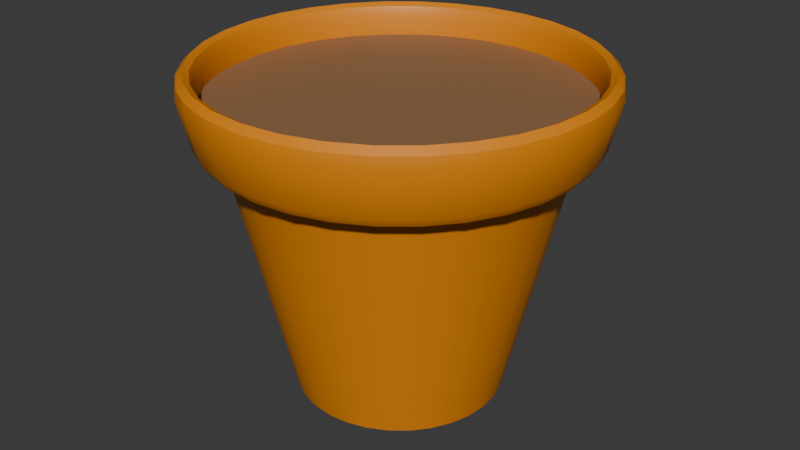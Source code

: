 # Source: PlantPot.blend  (saved by Blender 4.2.66; exported with 4.5.12 LTS)
import bpy
from mathutils import Matrix  # noqa: F401  (used for matrix-valued properties, if any)

bpy.ops.wm.read_factory_settings(use_empty=True)
scene = bpy.context.scene
scene.name = 'Scene'

# ---- collections
col_collection = bpy.data.collections.new('Collection'); scene.collection.children.link(col_collection)

# ---- materials (node trees are filled in below, after node groups)
mat_pot = bpy.data.materials.new('Pot')
mat_soil = bpy.data.materials.new('Soil')

# ---- material node trees
mat_pot.use_nodes = True; mat_pot.node_tree.nodes.clear()
_N = mat_pot.node_tree.nodes; _L = mat_pot.node_tree.links
n0 = _N.new('ShaderNodeBsdfPrincipled'); n0.name = 'Principled BSDF'; n0.location = (10, 300)
n0.inputs[0].default_value = (0.8007, 0.2519, 0.0, 1.0)
n1 = _N.new('ShaderNodeOutputMaterial'); n1.name = 'Material Output'; n1.location = (300, 300)
_L.new(n0.outputs[0], n1.inputs[0])
n1.is_active_output = True
mat_soil.use_nodes = True; mat_soil.node_tree.nodes.clear()
_N = mat_soil.node_tree.nodes; _L = mat_soil.node_tree.links
n0 = _N.new('ShaderNodeBsdfPrincipled'); n0.name = 'Principled BSDF'; n0.location = (10, 300)
n0.inputs[0].default_value = (0.2952, 0.153, 0.07164, 1.0)
n1 = _N.new('ShaderNodeOutputMaterial'); n1.name = 'Material Output'; n1.location = (300, 300)
_L.new(n0.outputs[0], n1.inputs[0])
n1.is_active_output = True

# ---- world
world_world = bpy.data.worlds.new('World'); scene.world = world_world
world_world.use_nodes = True; world_world.node_tree.nodes.clear()
_N = world_world.node_tree.nodes; _L = world_world.node_tree.links
n0 = _N.new('ShaderNodeOutputWorld'); n0.name = 'World Output'; n0.location = (300, 300)
n1 = _N.new('ShaderNodeBackground'); n1.name = 'Background'; n1.location = (10, 300)
n1.inputs[0].default_value = (0.05088, 0.05088, 0.05088, 1.0)
_L.new(n1.outputs[0], n0.inputs[0])
n0.is_active_output = True
world_world.color = (0.05088, 0.05088, 0.05088)
world_world.sun_shadow_jitter_overblur = 0.0

# ---- meshes
me_cylinder = bpy.data.meshes.new('Cylinder')
me_cylinder.from_pydata([(4.43e-09, 0.6341, -1.0), (0.1237, 0.6219, -1.0), (0.2427, 0.5858, -1.0), (0.3523, 0.5272, -1.0), (0.4484, 0.4484, -1.0), (0.5272, 0.3523, -1.0), (0.5858, 0.2427, -1.0), (0.6219, 0.1237, -1.0), (0.6341, 5.452e-09, -1.0), (0.6219, -0.1237, -1.0), (0.5858, -0.2427, -1.0), (0.5272, -0.3523, -1.0), (0.4484, -0.4484, -1.0), (0.3523, -0.5272, -1.0), (0.2427, -0.5858, -1.0), (0.1237, -0.6219, -1.0), (4.43e-09, -0.6341, -1.0), (-0.1237, -0.6219, -1.0), (-0.2427, -0.5858, -1.0), (-0.3523, -0.5272, -1.0), (-0.4484, -0.4484, -1.0), (-0.5272, -0.3523, -1.0), (-0.5858, -0.2427, -1.0), (-0.6219, -0.1237, -1.0), (-0.6341, 5.452e-09, -1.0), (-0.6219, 0.1237, -1.0), (-0.5858, 0.2427, -1.0), (-0.5272, 0.3523, -1.0), (-0.4484, 0.4484, -1.0), (-0.3523, 0.5272, -1.0), (-0.2427, 0.5858, -1.0), (-0.1237, 0.6219, -1.0), (9.548e-12, 0.9992, 0.5514), (0.1949, 0.98, 0.5514), (0.3824, 0.9232, 0.5514), (0.5551, 0.8308, 0.5514), (0.7065, 0.7065, 0.5514), (0.8308, 0.5551, 0.5514), (0.9232, 0.3824, 0.5514), (0.98, 0.1949, 0.5514), (0.9992, 1.175e-11, 0.5514), (0.98, -0.1949, 0.5514), (0.9232, -0.3824, 0.5514), (0.8308, -0.5551, 0.5514), (0.7065, -0.7065, 0.5514), (0.5551, -0.8308, 0.5514), (0.3824, -0.9232, 0.5514), (0.1949, -0.98, 0.5514), (9.548e-12, -0.9992, 0.5514), (-0.1949, -0.98, 0.5514), (-0.3824, -0.9232, 0.5514), (-0.5551, -0.8308, 0.5514), (-0.7065, -0.7065, 0.5514), (-0.8308, -0.5551, 0.5514), (-0.9232, -0.3824, 0.5514), (-0.98, -0.1949, 0.5514), (-0.9992, 1.175e-11, 0.5514), (-0.98, 0.1949, 0.5514), (-0.9232, 0.3824, 0.5514), (-0.8308, 0.5551, 0.5514), (-0.7065, 0.7065, 0.5514), (-0.5551, 0.8308, 0.5514), (-0.3824, 0.9232, 0.5514), (-0.1949, 0.98, 0.5514), (-0.5912, -0.005365, -1.0), (-0.5366, -0.1331, -1.0), (-0.4602, -0.2545, -1.0), (-0.3649, -0.3649, -1.0), (-0.2545, -0.4602, -1.0), (-0.1331, -0.5366, -1.0), (-0.005365, -0.5912, -1.0), (-0.5335, 0.1175, -1.0), (-0.4593, -0.01089, -1.0), (-0.366, -0.1375, -1.0), (-0.2574, -0.2574, -1.0), (-0.1375, -0.366, -1.0), (-0.01089, -0.4593, -1.0), (0.1175, -0.5335, -1.0), (-0.4523, 0.2387, -1.0), (-0.3592, 0.1168, -1.0), (-0.2514, -0.008696, -1.0), (-0.133, -0.133, -1.0), (-0.008696, -0.2514, -1.0), (0.1168, -0.3592, -1.0), (0.2387, -0.4523, -1.0), (-0.3523, 0.3523, -1.0), (-0.2427, 0.2427, -1.0), (-0.1237, 0.1237, -1.0), (-1.49e-08, 1.49e-08, -1.0), (0.1237, -0.1237, -1.0), (0.2427, -0.2427, -1.0), (0.3523, -0.3523, -1.0), (-0.2387, 0.4523, -1.0), (-0.1168, 0.3592, -1.0), (0.008696, 0.2514, -1.0), (0.133, 0.133, -1.0), (0.2514, 0.008696, -1.0), (0.3592, -0.1168, -1.0), (0.4523, -0.2387, -1.0), (-0.1175, 0.5335, -1.0), (0.01089, 0.4593, -1.0), (0.1375, 0.366, -1.0), (0.2574, 0.2574, -1.0), (0.366, 0.1375, -1.0), (0.4593, 0.01089, -1.0), (0.5335, -0.1175, -1.0), (0.005365, 0.5912, -1.0), (0.1331, 0.5366, -1.0), (0.2545, 0.4602, -1.0), (0.3649, 0.3649, -1.0), (0.4602, 0.2545, -1.0), (0.5366, 0.1331, -1.0), (0.5912, 0.005365, -1.0), (0.2155, 1.084, 0.7925), (-2.275e-08, 1.105, 0.7925), (0.4228, 1.021, 0.7925), (0.6138, 0.9186, 0.7925), (0.7812, 0.7812, 0.7925), (0.9186, 0.6138, 0.7925), (1.021, 0.4228, 0.7925), (1.084, 0.2155, 0.7925), (1.105, -1.561e-09, 0.7925), (1.084, -0.2155, 0.7925), (1.021, -0.4228, 0.7925), (0.9186, -0.6138, 0.7925), (0.7812, -0.7812, 0.7925), (0.6138, -0.9186, 0.7925), (0.4228, -1.021, 0.7925), (0.2155, -1.084, 0.7925), (-1.268e-09, -1.105, 0.7925), (-0.2155, -1.084, 0.7925), (-0.4228, -1.021, 0.7925), (-0.6138, -0.9186, 0.7925), (-0.7812, -0.7812, 0.7925), (-0.9186, -0.6138, 0.7925), (-1.021, -0.4228, 0.7925), (-1.084, -0.2155, 0.7925), (-1.105, -1.078e-08, 0.7925), (-1.084, 0.2155, 0.7925), (-1.021, 0.4228, 0.7925), (-0.9186, 0.6138, 0.7925), (-0.7812, 0.7812, 0.7925), (-0.6138, 0.9186, 0.7925), (-0.4228, 1.021, 0.7925), (-0.2155, 1.084, 0.7925), (-1.008, 0.2101, 0.7925), (-0.9515, -0.01938, 0.7925), (-0.8541, -0.2542, 0.7925), (-0.7217, -0.4822, 0.7925), (-0.5616, -0.6918, 0.7925), (-0.382, -0.8717, 0.7925), (-0.1918, -1.012, 0.7925), (-0.8717, 0.4098, 0.7925), (-0.7811, 0.1747, 0.7925), (-0.6535, -0.07754, 0.7925), (-0.4971, -0.3322, 0.7925), (-0.3217, -0.574, 0.7925), (-0.1375, -0.7885, 0.7925), (0.04498, -0.9621, 0.7925), (-0.6999, 0.5912, 0.7925), (-0.5788, 0.3593, 0.7925), (-0.4266, 0.1003, 0.7925), (-0.2534, -0.1693, 0.7925), (-0.07058, -0.4325, 0.7925), (0.1105, -0.6722, 0.7925), (0.2784, -0.8728, 0.7925), (-0.4995, 0.7476, 0.7925), (-0.3523, 0.5273, 0.7925), (-0.1821, 0.2725, 0.7925), (9.122e-09, 1.026e-08, 0.7925), (0.1821, -0.2725, 0.7925), (0.3523, -0.5273, 0.7925), (0.4995, -0.7476, 0.7925), (-0.2784, 0.8728, 0.7925), (-0.1105, 0.6722, 0.7925), (0.07058, 0.4325, 0.7925), (0.2534, 0.1693, 0.7925), (0.4266, -0.1003, 0.7925), (0.5788, -0.3593, 0.7925), (0.6999, -0.5912, 0.7925), (-0.04498, 0.9621, 0.7925), (0.1375, 0.7885, 0.7925), (0.3217, 0.574, 0.7925), (0.4971, 0.3322, 0.7925), (0.6535, 0.07754, 0.7925), (0.7811, -0.1747, 0.7925), (0.8717, -0.4098, 0.7925), (0.1918, 1.012, 0.7925), (0.382, 0.8717, 0.7925), (0.5616, 0.6918, 0.7925), (0.7217, 0.4822, 0.7925), (0.8541, 0.2542, 0.7925), (0.9515, 0.01938, 0.7925), (1.008, -0.2101, 0.7925), (-1.024e-08, 1.105, 0.9133), (-3.958e-09, 1.13, 0.9688), (0.2155, 1.084, 0.9133), (0.2204, 1.108, 0.9688), (0.4228, 1.021, 0.9133), (0.4323, 1.044, 0.9688), (0.6138, 0.9186, 0.9133), (0.6276, 0.9392, 0.9688), (0.7812, 0.7812, 0.9133), (0.7987, 0.7987, 0.9688), (0.9186, 0.6138, 0.9133), (0.9392, 0.6276, 0.9688), (1.021, 0.4228, 0.9133), (1.044, 0.4323, 0.9688), (1.084, 0.2155, 0.9133), (1.108, 0.2204, 0.9688), (1.105, -1.561e-09, 0.9133), (1.13, -1.513e-09, 0.9688), (1.084, -0.2155, 0.9133), (1.108, -0.2204, 0.9688), (1.021, -0.4228, 0.9133), (1.044, -0.4323, 0.9688), (0.9186, -0.6138, 0.9133), (0.9392, -0.6276, 0.9688), (0.7812, -0.7812, 0.9133), (0.7987, -0.7987, 0.9688), (0.6138, -0.9186, 0.9133), (0.6276, -0.9392, 0.9688), (0.4228, -1.021, 0.9133), (0.4323, -1.044, 0.9688), (0.2155, -1.084, 0.9133), (0.2204, -1.108, 0.9688), (-1.268e-09, -1.105, 0.9133), (-1.281e-09, -1.13, 0.9688), (-0.2155, -1.084, 0.9133), (-0.2204, -1.108, 0.9688), (-0.4228, -1.021, 0.9133), (-0.4323, -1.044, 0.9688), (-0.6138, -0.9186, 0.9133), (-0.6276, -0.9392, 0.9688), (-0.7812, -0.7812, 0.9133), (-0.7987, -0.7987, 0.9688), (-0.9186, -0.6138, 0.9133), (-0.9392, -0.6276, 0.9688), (-1.021, -0.4228, 0.9133), (-1.044, -0.4323, 0.9688), (-1.084, -0.2155, 0.9133), (-1.108, -0.2204, 0.9688), (-1.105, -5.411e-09, 0.9133), (-1.13, -2.619e-09, 0.9688), (-1.084, 0.2155, 0.9133), (-1.108, 0.2204, 0.9688), (-1.021, 0.4228, 0.9133), (-1.044, 0.4323, 0.9688), (-0.9186, 0.6138, 0.9133), (-0.9392, 0.6276, 0.9688), (-0.7812, 0.7812, 0.9133), (-0.7987, 0.7987, 0.9688), (-0.6138, 0.9186, 0.9133), (-0.6276, 0.9392, 0.9688), (-0.4228, 1.021, 0.9133), (-0.4323, 1.044, 0.9688), (-0.2155, 1.084, 0.9133), (-0.2204, 1.108, 0.9688), (0.2371, 1.192, 0.8849), (0.235, 1.181, 0.9504), (-1.028e-09, 1.215, 0.8849), (-1.164e-09, 1.205, 0.9504), (-2.309e-10, 1.149, 0.6051), (9.548e-12, 1.045, 0.5407), (-5.821e-11, 1.111, 0.5513), (0.4651, 1.123, 0.8849), (0.461, 1.113, 0.9504), (0.6752, 1.01, 0.8849), (0.6692, 1.002, 0.9504), (0.8594, 0.8594, 0.8849), (0.8517, 0.8517, 0.9504), (1.01, 0.6752, 0.8849), (1.002, 0.6692, 0.9504), (1.123, 0.4651, 0.8849), (1.113, 0.461, 0.9504), (1.192, 0.2371, 0.8849), (1.181, 0.235, 0.9504), (1.215, -1.265e-09, 0.8849), (1.205, -1.397e-09, 0.9504), (1.192, -0.2371, 0.8849), (1.181, -0.235, 0.9504), (1.123, -0.4651, 0.8849), (1.113, -0.461, 0.9504), (1.01, -0.6752, 0.8849), (1.002, -0.6692, 0.9504), (0.8594, -0.8594, 0.8849), (0.8517, -0.8517, 0.9504), (0.6752, -1.01, 0.8849), (0.6692, -1.002, 0.9504), (0.4651, -1.123, 0.8849), (0.461, -1.113, 0.9504), (0.2371, -1.192, 0.8849), (0.235, -1.181, 0.9504), (-1.028e-09, -1.215, 0.8849), (-1.164e-09, -1.205, 0.9504), (-0.2371, -1.192, 0.8849), (-0.235, -1.181, 0.9504), (-0.4651, -1.123, 0.8849), (-0.461, -1.113, 0.9504), (-0.6752, -1.01, 0.8849), (-0.6692, -1.002, 0.9504), (-0.8594, -0.8594, 0.8849), (-0.8517, -0.8517, 0.9504), (-1.01, -0.6752, 0.8849), (-1.002, -0.6692, 0.9504), (-1.123, -0.4651, 0.8849), (-1.113, -0.461, 0.9504), (-1.192, -0.2371, 0.8849), (-1.181, -0.235, 0.9504), (-1.215, -1.265e-09, 0.8849), (-1.205, -1.397e-09, 0.9504), (-1.192, 0.2371, 0.8849), (-1.181, 0.235, 0.9504), (-1.123, 0.4651, 0.8849), (-1.113, 0.461, 0.9504), (-1.01, 0.6752, 0.8849), (-1.002, 0.6692, 0.9504), (-0.8594, 0.8594, 0.8849), (-0.8517, 0.8517, 0.9504), (-0.6752, 1.01, 0.8849), (-0.6692, 1.002, 0.9504), (-0.4651, 1.123, 0.8849), (-0.461, 1.113, 0.9504), (-0.2371, 1.192, 0.8849), (-0.235, 1.181, 0.9504), (0.2038, 1.025, 0.5407), (0.2242, 1.127, 0.6051), (0.2167, 1.089, 0.5513), (0.3999, 0.9653, 0.5407), (0.4399, 1.062, 0.6051), (0.425, 1.026, 0.5513), (0.5805, 0.8688, 0.5407), (0.6386, 0.9557, 0.6051), (0.617, 0.9234, 0.5513), (0.7388, 0.7388, 0.5407), (0.8128, 0.8128, 0.6051), (0.7853, 0.7853, 0.5513), (0.8688, 0.5805, 0.5407), (0.9557, 0.6386, 0.6051), (0.9234, 0.617, 0.5513), (0.9653, 0.3999, 0.5407), (1.062, 0.4399, 0.6051), (1.026, 0.425, 0.5513), (1.025, 0.2038, 0.5407), (1.127, 0.2242, 0.6051), (1.089, 0.2167, 0.5513), (1.045, 1.175e-11, 0.5407), (1.149, -2.842e-10, 0.6051), (1.111, 0.0, 0.5513), (1.025, -0.2038, 0.5407), (1.127, -0.2242, 0.6051), (1.089, -0.2167, 0.5513), (0.9653, -0.3999, 0.5407), (1.062, -0.4399, 0.6051), (1.026, -0.425, 0.5513), (0.8688, -0.5805, 0.5407), (0.9557, -0.6386, 0.6051), (0.9234, -0.617, 0.5513), (0.7388, -0.7388, 0.5407), (0.8128, -0.8128, 0.6051), (0.7853, -0.7853, 0.5513), (0.5805, -0.8688, 0.5407), (0.6386, -0.9557, 0.6051), (0.617, -0.9234, 0.5513), (0.3999, -0.9653, 0.5407), (0.4399, -1.062, 0.6051), (0.425, -1.026, 0.5513), (0.2038, -1.025, 0.5407), (0.2242, -1.127, 0.6051), (0.2167, -1.089, 0.5513), (9.548e-12, -1.045, 0.5407), (-2.309e-10, -1.149, 0.6051), (-5.821e-11, -1.111, 0.5513), (-0.2038, -1.025, 0.5407), (-0.2242, -1.127, 0.6051), (-0.2167, -1.089, 0.5513), (-0.3999, -0.9653, 0.5407), (-0.4399, -1.062, 0.6051), (-0.425, -1.026, 0.5513), (-0.5805, -0.8688, 0.5407), (-0.6386, -0.9557, 0.6051), (-0.617, -0.9234, 0.5513), (-0.7388, -0.7388, 0.5407), (-0.8128, -0.8128, 0.6051), (-0.7853, -0.7853, 0.5513), (-0.8688, -0.5805, 0.5407), (-0.9557, -0.6386, 0.6051), (-0.9234, -0.617, 0.5513), (-0.9653, -0.3999, 0.5407), (-1.062, -0.4399, 0.6051), (-1.026, -0.425, 0.5513), (-1.025, -0.2038, 0.5407), (-1.127, -0.2242, 0.6051), (-1.089, -0.2167, 0.5513), (-1.045, 1.175e-11, 0.5407), (-1.149, -2.842e-10, 0.6051), (-1.111, 0.0, 0.5513), (-1.025, 0.2038, 0.5407), (-1.127, 0.2242, 0.6051), (-1.089, 0.2167, 0.5513), (-0.9653, 0.3999, 0.5407), (-1.062, 0.4399, 0.6051), (-1.026, 0.425, 0.5513), (-0.8688, 0.5805, 0.5407), (-0.9557, 0.6386, 0.6051), (-0.9234, 0.617, 0.5513), (-0.7388, 0.7388, 0.5407), (-0.8128, 0.8128, 0.6051), (-0.7853, 0.7853, 0.5513), (-0.5805, 0.8688, 0.5407), (-0.6386, 0.9557, 0.6051), (-0.617, 0.9234, 0.5513), (-0.3999, 0.9653, 0.5407), (-0.4399, 1.062, 0.6051), (-0.425, 1.026, 0.5513), (-0.2038, 1.025, 0.5407), (-0.2242, 1.127, 0.6051), (-0.2167, 1.089, 0.5513), (0.2277, 1.145, 0.9887), (0.4466, 1.078, 0.9887), (0.6484, 0.9704, 0.9887), (0.8252, 0.8252, 0.9887), (0.9704, 0.6484, 0.9887), (1.078, 0.4466, 0.9887), (1.145, 0.2277, 0.9887), (1.167, -1.455e-09, 0.9887), (1.145, -0.2277, 0.9887), (1.078, -0.4466, 0.9887), (0.9704, -0.6484, 0.9887), (0.8252, -0.8252, 0.9887), (0.6484, -0.9704, 0.9887), (0.4466, -1.078, 0.9887), (0.2277, -1.145, 0.9887), (-1.222e-09, -1.167, 0.9887), (-0.2277, -1.145, 0.9887), (-0.4466, -1.078, 0.9887), (-0.6484, -0.9704, 0.9887), (-0.8252, -0.8252, 0.9887), (-0.9704, -0.6484, 0.9887), (-1.078, -0.4466, 0.9887), (-1.145, -0.2277, 0.9887), (-1.167, -2.008e-09, 0.9887), (-1.145, 0.2277, 0.9887), (-1.078, 0.4466, 0.9887), (-0.9704, 0.6484, 0.9887), (-0.8252, 0.8252, 0.9887), (-0.6484, 0.9704, 0.9887), (-0.4466, 1.078, 0.9887), (-0.2277, 1.145, 0.9887), (-2.561e-09, 1.167, 0.9887)], [], [(9, 10, 105, 112), (38, 37, 337, 340), (230, 228, 130, 131), (33, 32, 263, 325), (212, 210, 121, 122), (39, 38, 340, 343), (40, 39, 343, 346), (246, 244, 138, 139), (41, 40, 346, 349), (228, 226, 129, 130), (210, 208, 120, 121), (42, 41, 349, 352), (43, 42, 352, 355), (244, 242, 137, 138), (44, 43, 355, 358), (226, 224, 128, 129), (208, 206, 119, 120), (45, 44, 358, 361), (198, 196, 113, 115), (46, 45, 361, 364), (242, 240, 136, 137), (47, 46, 364, 367), (224, 222, 127, 128), (48, 47, 367, 370), (206, 204, 118, 119), (262, 260, 258, 326), (49, 48, 370, 373), (240, 238, 135, 136), (50, 49, 373, 376), (222, 220, 126, 127), (51, 50, 376, 379), (204, 202, 117, 118), (8, 9, 112, 7), (31, 63, 32, 0), (30, 62, 63, 31), (29, 61, 62, 30), (28, 60, 61, 29), (27, 59, 60, 28), (26, 58, 59, 27), (25, 57, 58, 26), (24, 56, 57, 25), (23, 55, 56, 24), (22, 54, 55, 23), (21, 53, 54, 22), (20, 52, 53, 21), (19, 51, 52, 20), (18, 50, 51, 19), (17, 49, 50, 18), (16, 48, 49, 17), (15, 47, 48, 16), (14, 46, 47, 15), (13, 45, 46, 14), (12, 44, 45, 13), (11, 43, 44, 12), (10, 42, 43, 11), (9, 41, 42, 10), (8, 40, 41, 9), (7, 39, 40, 8), (6, 38, 39, 7), (5, 37, 38, 6), (4, 36, 37, 5), (3, 35, 36, 4), (2, 34, 35, 3), (1, 33, 34, 2), (0, 32, 33, 1), (326, 258, 265, 329), (416, 323, 260, 262), (332, 267, 269, 335), (335, 269, 271, 338), (338, 271, 273, 341), (341, 273, 275, 344), (344, 275, 277, 347), (347, 277, 279, 350), (350, 279, 281, 353), (353, 281, 283, 356), (356, 283, 285, 359), (359, 285, 287, 362), (362, 287, 289, 365), (365, 289, 291, 368), (368, 291, 293, 371), (371, 293, 295, 374), (374, 295, 297, 377), (377, 297, 299, 380), (380, 299, 301, 383), (383, 301, 303, 386), (386, 303, 305, 389), (389, 305, 307, 392), (392, 307, 309, 395), (395, 309, 311, 398), (398, 311, 313, 401), (401, 313, 315, 404), (404, 315, 317, 407), (407, 317, 319, 410), (410, 319, 321, 413), (413, 321, 323, 416), (34, 33, 325, 328), (32, 63, 415, 263), (248, 246, 139, 140), (37, 36, 334, 337), (63, 62, 412, 415), (36, 35, 331, 334), (214, 212, 122, 123), (62, 61, 409, 412), (232, 230, 131, 132), (35, 34, 328, 331), (194, 256, 144, 114), (61, 60, 406, 409), (250, 248, 140, 141), (329, 265, 267, 332), (60, 59, 403, 406), (216, 214, 123, 124), (59, 58, 400, 403), (234, 232, 132, 133), (58, 57, 397, 400), (252, 250, 141, 142), (200, 198, 115, 116), (57, 56, 394, 397), (218, 216, 124, 125), (56, 55, 391, 394), (236, 234, 133, 134), (55, 54, 388, 391), (254, 252, 142, 143), (54, 53, 385, 388), (202, 200, 116, 117), (220, 218, 125, 126), (53, 52, 382, 385), (238, 236, 134, 135), (52, 51, 379, 382), (256, 254, 143, 144), (138, 137, 145, 139), (137, 136, 146, 145), (136, 135, 147, 146), (135, 134, 148, 147), (134, 133, 149, 148), (133, 132, 150, 149), (132, 131, 151, 150), (131, 130, 129, 151), (139, 145, 152, 140), (145, 146, 153, 152), (146, 147, 154, 153), (147, 148, 155, 154), (148, 149, 156, 155), (149, 150, 157, 156), (150, 151, 158, 157), (151, 129, 128, 158), (140, 152, 159, 141), (152, 153, 160, 159), (153, 154, 161, 160), (154, 155, 162, 161), (155, 156, 163, 162), (156, 157, 164, 163), (157, 158, 165, 164), (158, 128, 127, 165), (141, 159, 166, 142), (159, 160, 167, 166), (160, 161, 168, 167), (161, 162, 169, 168), (162, 163, 170, 169), (163, 164, 171, 170), (164, 165, 172, 171), (165, 127, 126, 172), (142, 166, 173, 143), (166, 167, 174, 173), (167, 168, 175, 174), (168, 169, 176, 175), (169, 170, 177, 176), (170, 171, 178, 177), (171, 172, 179, 178), (172, 126, 125, 179), (143, 173, 180, 144), (173, 174, 181, 180), (174, 175, 182, 181), (175, 176, 183, 182), (176, 177, 184, 183), (177, 178, 185, 184), (178, 179, 186, 185), (179, 125, 124, 186), (144, 180, 187, 114), (180, 181, 188, 187), (181, 182, 189, 188), (182, 183, 190, 189), (183, 184, 191, 190), (184, 185, 192, 191), (185, 186, 193, 192), (186, 124, 123, 193), (114, 187, 115, 113), (187, 188, 116, 115), (188, 189, 117, 116), (189, 190, 118, 117), (190, 191, 119, 118), (191, 192, 120, 119), (192, 193, 121, 120), (193, 123, 122, 121), (197, 195, 194, 196), (199, 197, 196, 198), (201, 199, 198, 200), (203, 201, 200, 202), (205, 203, 202, 204), (207, 205, 204, 206), (209, 207, 206, 208), (211, 209, 208, 210), (213, 211, 210, 212), (215, 213, 212, 214), (217, 215, 214, 216), (219, 217, 216, 218), (221, 219, 218, 220), (223, 221, 220, 222), (225, 223, 222, 224), (227, 225, 224, 226), (229, 227, 226, 228), (231, 229, 228, 230), (233, 231, 230, 232), (235, 233, 232, 234), (237, 235, 234, 236), (239, 237, 236, 238), (241, 239, 238, 240), (243, 241, 240, 242), (245, 243, 242, 244), (247, 245, 244, 246), (249, 247, 246, 248), (251, 249, 248, 250), (253, 251, 250, 252), (255, 253, 252, 254), (257, 255, 254, 256), (195, 257, 256, 194), (258, 260, 261, 259), (418, 449, 195, 197), (265, 258, 259, 266), (419, 418, 197, 199), (267, 265, 266, 268), (420, 419, 199, 201), (269, 267, 268, 270), (421, 420, 201, 203), (271, 269, 270, 272), (422, 421, 203, 205), (273, 271, 272, 274), (423, 422, 205, 207), (275, 273, 274, 276), (424, 423, 207, 209), (277, 275, 276, 278), (425, 424, 209, 211), (279, 277, 278, 280), (426, 425, 211, 213), (281, 279, 280, 282), (427, 426, 213, 215), (283, 281, 282, 284), (428, 427, 215, 217), (285, 283, 284, 286), (429, 428, 217, 219), (287, 285, 286, 288), (430, 429, 219, 221), (289, 287, 288, 290), (431, 430, 221, 223), (291, 289, 290, 292), (432, 431, 223, 225), (293, 291, 292, 294), (433, 432, 225, 227), (295, 293, 294, 296), (434, 433, 227, 229), (297, 295, 296, 298), (435, 434, 229, 231), (299, 297, 298, 300), (436, 435, 231, 233), (301, 299, 300, 302), (437, 436, 233, 235), (303, 301, 302, 304), (438, 437, 235, 237), (305, 303, 304, 306), (439, 438, 237, 239), (307, 305, 306, 308), (440, 439, 239, 241), (309, 307, 308, 310), (441, 440, 241, 243), (311, 309, 310, 312), (442, 441, 243, 245), (313, 311, 312, 314), (443, 442, 245, 247), (315, 313, 314, 316), (444, 443, 247, 249), (317, 315, 316, 318), (445, 444, 249, 251), (319, 317, 318, 320), (446, 445, 251, 253), (321, 319, 320, 322), (447, 446, 253, 255), (323, 321, 322, 324), (448, 447, 255, 257), (260, 323, 324, 261), (449, 448, 257, 195), (416, 262, 264, 417), (417, 264, 263, 415), (413, 416, 417, 414), (414, 417, 415, 412), (410, 413, 414, 411), (411, 414, 412, 409), (407, 410, 411, 408), (408, 411, 409, 406), (404, 407, 408, 405), (405, 408, 406, 403), (401, 404, 405, 402), (402, 405, 403, 400), (398, 401, 402, 399), (399, 402, 400, 397), (395, 398, 399, 396), (396, 399, 397, 394), (392, 395, 396, 393), (393, 396, 394, 391), (389, 392, 393, 390), (390, 393, 391, 388), (386, 389, 390, 387), (387, 390, 388, 385), (383, 386, 387, 384), (384, 387, 385, 382), (380, 383, 384, 381), (381, 384, 382, 379), (377, 380, 381, 378), (378, 381, 379, 376), (374, 377, 378, 375), (375, 378, 376, 373), (371, 374, 375, 372), (372, 375, 373, 370), (368, 371, 372, 369), (369, 372, 370, 367), (365, 368, 369, 366), (366, 369, 367, 364), (362, 365, 366, 363), (363, 366, 364, 361), (359, 362, 363, 360), (360, 363, 361, 358), (356, 359, 360, 357), (357, 360, 358, 355), (353, 356, 357, 354), (354, 357, 355, 352), (350, 353, 354, 351), (351, 354, 352, 349), (347, 350, 351, 348), (348, 351, 349, 346), (344, 347, 348, 345), (345, 348, 346, 343), (341, 344, 345, 342), (342, 345, 343, 340), (338, 341, 342, 339), (339, 342, 340, 337), (335, 338, 339, 336), (336, 339, 337, 334), (332, 335, 336, 333), (333, 336, 334, 331), (329, 332, 333, 330), (330, 333, 331, 328), (326, 329, 330, 327), (327, 330, 328, 325), (262, 326, 327, 264), (264, 327, 325, 263), (196, 194, 114, 113), (10, 11, 98, 105), (11, 12, 91, 98), (12, 13, 84, 91), (13, 14, 77, 84), (14, 15, 70, 77), (15, 16, 17, 70), (7, 112, 111, 6), (112, 105, 104, 111), (105, 98, 97, 104), (98, 91, 90, 97), (91, 84, 83, 90), (84, 77, 76, 83), (77, 70, 69, 76), (70, 17, 18, 69), (6, 111, 110, 5), (111, 104, 103, 110), (104, 97, 96, 103), (97, 90, 89, 96), (90, 83, 82, 89), (83, 76, 75, 82), (76, 69, 68, 75), (69, 18, 19, 68), (5, 110, 109, 4), (110, 103, 102, 109), (103, 96, 95, 102), (96, 89, 88, 95), (89, 82, 81, 88), (82, 75, 74, 81), (75, 68, 67, 74), (68, 19, 20, 67), (4, 109, 108, 3), (109, 102, 101, 108), (102, 95, 94, 101), (95, 88, 87, 94), (88, 81, 80, 87), (81, 74, 73, 80), (74, 67, 66, 73), (67, 20, 21, 66), (3, 108, 107, 2), (108, 101, 100, 107), (101, 94, 93, 100), (94, 87, 86, 93), (87, 80, 79, 86), (80, 73, 72, 79), (73, 66, 65, 72), (66, 21, 22, 65), (2, 107, 106, 1), (107, 100, 99, 106), (100, 93, 92, 99), (93, 86, 85, 92), (86, 79, 78, 85), (79, 72, 71, 78), (72, 65, 64, 71), (65, 22, 23, 64), (1, 106, 31, 0), (106, 99, 30, 31), (99, 92, 29, 30), (92, 85, 28, 29), (85, 78, 27, 28), (78, 71, 26, 27), (71, 64, 25, 26), (64, 23, 24, 25), (261, 324, 448, 449), (324, 322, 447, 448), (322, 320, 446, 447), (320, 318, 445, 446), (318, 316, 444, 445), (316, 314, 443, 444), (314, 312, 442, 443), (312, 310, 441, 442), (310, 308, 440, 441), (308, 306, 439, 440), (306, 304, 438, 439), (304, 302, 437, 438), (302, 300, 436, 437), (300, 298, 435, 436), (298, 296, 434, 435), (296, 294, 433, 434), (294, 292, 432, 433), (292, 290, 431, 432), (290, 288, 430, 431), (288, 286, 429, 430), (286, 284, 428, 429), (284, 282, 427, 428), (282, 280, 426, 427), (280, 278, 425, 426), (278, 276, 424, 425), (276, 274, 423, 424), (274, 272, 422, 423), (272, 270, 421, 422), (270, 268, 420, 421), (268, 266, 419, 420), (266, 259, 418, 419), (259, 261, 449, 418)])
me_cylinder.polygons.foreach_set('use_smooth', [True] * 448)
me_cylinder.polygons.foreach_set('material_index', [0, 0, 0, 0, 0, 0, 0, 0, 0, 0, 0, 0, 0, 0, 0, 0, 0, 0, 0, 0, 0, 0, 0, 0, 0, 0, 0, 0, 0, 0, 0, 0, 0, 0, 0, 0, 0, 0, 0, 0, 0, 0, 0, 0, 0, 0, 0, 0, 0, 0, 0, 0, 0, 0, 0, 0, 0, 0, 0, 0, 0, 0, 0, 0, 0, 0, 0, 0, 0, 0, 0, 0, 0, 0, 0, 0, 0, 0, 0, 0, 0, 0, 0, 0, 0, 0, 0, 0, 0, 0, 0, 0, 0, 0, 0, 0, 0, 0, 0, 0, 0, 0, 0, 0, 0, 0, 0, 0, 0, 0, 0, 0, 0, 0, 0, 0, 0, 0, 0, 0, 0, 0, 0, 0, 0, 0, 0, 0, 0, 1, 1, 1, 1, 1, 1, 1, 1, 1, 1, 1, 1, 1, 1, 1, 1, 1, 1, 1, 1, 1, 1, 1, 1, 1, 1, 1, 1, 1, 1, 1, 1, 1, 1, 1, 1, 1, 1, 1, 1, 1, 1, 1, 1, 1, 1, 1, 1, 1, 1, 1, 1, 1, 1, 1, 1, 1, 1, 1, 1, 1, 1, 1, 1, 0, 0, 0, 0, 0, 0, 0, 0, 0, 0, 0, 0, 0, 0, 0, 0, 0, 0, 0, 0, 0, 0, 0, 0, 0, 0, 0, 0, 0, 0, 0, 0, 0, 0, 0, 0, 0, 0, 0, 0, 0, 0, 0, 0, 0, 0, 0, 0, 0, 0, 0, 0, 0, 0, 0, 0, 0, 0, 0, 0, 0, 0, 0, 0, 0, 0, 0, 0, 0, 0, 0, 0, 0, 0, 0, 0, 0, 0, 0, 0, 0, 0, 0, 0, 0, 0, 0, 0, 0, 0, 0, 0, 0, 0, 0, 0, 0, 0, 0, 0, 0, 0, 0, 0, 0, 0, 0, 0, 0, 0, 0, 0, 0, 0, 0, 0, 0, 0, 0, 0, 0, 0, 0, 0, 0, 0, 0, 0, 0, 0, 0, 0, 0, 0, 0, 0, 0, 0, 0, 0, 0, 0, 0, 0, 0, 0, 0, 0, 0, 0, 0, 0, 0, 0, 0, 0, 0, 0, 0, 0, 0, 0, 0, 0, 0, 0, 0, 0, 0, 0, 0, 0, 0, 0, 0, 0, 0, 0, 0, 0, 0, 0, 0, 0, 0, 0, 0, 0, 0, 0, 0, 0, 0, 0, 0, 0, 0, 0, 0, 0, 0, 0, 0, 0, 0, 0, 0, 0, 0, 0, 0, 0, 0, 0, 0, 0, 0, 0, 0, 0, 0, 0, 0, 0, 0, 0, 0, 0, 0, 0, 0, 0, 0, 0, 0, 0, 0, 0, 0, 0, 0, 0, 0, 0, 0, 0, 0, 0, 0, 0, 0, 0, 0, 0, 0])
_k = set([(0, 1), (0, 31), (1, 2), (2, 3), (3, 4), (4, 5), (5, 6), (6, 7), (7, 8), (8, 9), (9, 10), (10, 11), (11, 12), (12, 13), (13, 14), (14, 15), (15, 16), (16, 17), (17, 18), (18, 19), (19, 20), (20, 21), (21, 22), (22, 23), (23, 24), (24, 25), (25, 26), (26, 27), (27, 28), (28, 29), (29, 30), (30, 31), (32, 33), (32, 63), (33, 34), (34, 35), (35, 36), (36, 37), (37, 38), (38, 39), (39, 40), (40, 41), (41, 42), (42, 43), (43, 44), (44, 45), (45, 46), (46, 47), (47, 48), (48, 49), (49, 50), (50, 51), (51, 52), (52, 53), (53, 54), (54, 55), (55, 56), (56, 57), (57, 58), (58, 59), (59, 60), (60, 61), (61, 62), (62, 63), (113, 114), (113, 115), (114, 144), (115, 116), (116, 117), (117, 118), (118, 119), (119, 120), (120, 121), (121, 122), (122, 123), (123, 124), (124, 125), (125, 126), (126, 127), (127, 128), (128, 129), (129, 130), (130, 131), (131, 132), (132, 133), (133, 134), (134, 135), (135, 136), (136, 137), (137, 138), (138, 139), (139, 140), (140, 141), (141, 142), (142, 143), (143, 144), (195, 197), (195, 257), (197, 199), (199, 201), (201, 203), (203, 205), (205, 207), (207, 209), (209, 211), (211, 213), (213, 215), (215, 217), (217, 219), (219, 221), (221, 223), (223, 225), (225, 227), (227, 229), (229, 231), (231, 233), (233, 235), (235, 237), (237, 239), (239, 241), (241, 243), (243, 245), (245, 247), (247, 249), (249, 251), (251, 253), (253, 255), (255, 257), (259, 261), (259, 266), (261, 324), (264, 327), (264, 417), (266, 268), (268, 270), (270, 272), (272, 274), (274, 276), (276, 278), (278, 280), (280, 282), (282, 284), (284, 286), (286, 288), (288, 290), (290, 292), (292, 294), (294, 296), (296, 298), (298, 300), (300, 302), (302, 304), (304, 306), (306, 308), (308, 310), (310, 312), (312, 314), (314, 316), (316, 318), (318, 320), (320, 322), (322, 324), (327, 330), (330, 333), (333, 336), (336, 339), (339, 342), (342, 345), (345, 348), (348, 351), (351, 354), (354, 357), (357, 360), (360, 363), (363, 366), (366, 369), (369, 372), (372, 375), (375, 378), (378, 381), (381, 384), (384, 387), (387, 390), (390, 393), (393, 396), (396, 399), (399, 402), (402, 405), (405, 408), (408, 411), (411, 414), (414, 417), (418, 419), (418, 449), (419, 420), (420, 421), (421, 422), (422, 423), (423, 424), (424, 425), (425, 426), (426, 427), (427, 428), (428, 429), (429, 430), (430, 431), (431, 432), (432, 433), (433, 434), (434, 435), (435, 436), (436, 437), (437, 438), (438, 439), (439, 440), (440, 441), (441, 442), (442, 443), (443, 444), (444, 445), (445, 446), (446, 447), (447, 448), (448, 449)])
me_cylinder.attributes.new('sharp_edge', 'BOOLEAN', 'EDGE').data.foreach_set('value', [ (min(e.vertices), max(e.vertices)) in _k for e in me_cylinder.edges])
_uv = me_cylinder.uv_layers.new(name='UVMap')
_uv.uv.foreach_set('vector', [0.7188, 0.5, 0.6875, 0.5, 0.6439, 0.5, 0.6875, 0.5, 0.8125, 0.8879, 0.8438, 0.8879, 0.8438, 0.8879, 0.8125, 0.8879, 0.1582, 0.02827, 0.2032, 0.01461, 0.2032, 0.01461, 0.1582, 0.02827, 0.9688, 0.8879, 1.0, 0.8879, 1.0, 0.8879, 0.9688, 0.8879, 0.4854, 0.2032, 0.49, 0.25, 0.49, 0.25, 0.4854, 0.2032, 0.7812, 0.8879, 0.8125, 0.8879, 0.8125, 0.8879, 0.7812, 0.8879, 0.75, 0.8879, 0.7812, 0.8879, 0.7812, 0.8879, 0.75, 0.8879, 0.02827, 0.3418, 0.01461, 0.2968, 0.01461, 0.2968, 0.02827, 0.3418, 0.7188, 0.8879, 0.75, 0.8879, 0.75, 0.8879, 0.7188, 0.8879, 0.2032, 0.01461, 0.25, 0.01, 0.25, 0.01, 0.2032, 0.01461, 0.49, 0.25, 0.4854, 0.2968, 0.4854, 0.2968, 0.49, 0.25, 0.6875, 0.8879, 0.7188, 0.8879, 0.7188, 0.8879, 0.6875, 0.8879, 0.6562, 0.8879, 0.6875, 0.8879, 0.6875, 0.8879, 0.6562, 0.8879, 0.01461, 0.2968, 0.01, 0.25, 0.01, 0.25, 0.01461, 0.2968, 0.625, 0.8879, 0.6562, 0.8879, 0.6562, 0.8879, 0.625, 0.8879, 0.25, 0.01, 0.2968, 0.01461, 0.2968, 0.01461, 0.25, 0.01, 0.4854, 0.2968, 0.4717, 0.3418, 0.4717, 0.3418, 0.4854, 0.2968, 0.5938, 0.8879, 0.625, 0.8879, 0.625, 0.8879, 0.5938, 0.8879, 0.3418, 0.4717, 0.2968, 0.4854, 0.2968, 0.4854, 0.3418, 0.4717, 0.5625, 0.8879, 0.5938, 0.8879, 0.5938, 0.8879, 0.5625, 0.8879, 0.01, 0.25, 0.01461, 0.2032, 0.01461, 0.2032, 0.01, 0.25, 0.5312, 0.8879, 0.5625, 0.8879, 0.5625, 0.8879, 0.5312, 0.8879, 0.2968, 0.01461, 0.3418, 0.02827, 0.3418, 0.02827, 0.2968, 0.01461, 0.5, 0.8879, 0.5312, 0.8879, 0.5312, 0.8879, 0.5, 0.8879, 0.4717, 0.3418, 0.4496, 0.3833, 0.4496, 0.3833, 0.4717, 0.3418, 1.0, 0.909, 1.0, 0.9789, 0.9688, 0.9789, 0.9688, 0.909, 0.4688, 0.8879, 0.5, 0.8879, 0.5, 0.8879, 0.4688, 0.8879, 0.01461, 0.2032, 0.02827, 0.1582, 0.02827, 0.1582, 0.01461, 0.2032, 0.4375, 0.8879, 0.4688, 0.8879, 0.4688, 0.8879, 0.4375, 0.8879, 0.3418, 0.02827, 0.3833, 0.05045, 0.3833, 0.05045, 0.3418, 0.02827, 0.4062, 0.8879, 0.4375, 0.8879, 0.4375, 0.8879, 0.4062, 0.8879, 0.4496, 0.3833, 0.4197, 0.4197, 0.4197, 0.4197, 0.4496, 0.3833, 0.75, 0.5, 0.7188, 0.5, 0.6875, 0.5, 0.7812, 0.5, 0.03125, 0.5, 0.03125, 0.8879, 0.0, 0.8879, 0.0, 0.5, 0.0625, 0.5, 0.0625, 0.8879, 0.03125, 0.8879, 0.03125, 0.5, 0.09375, 0.5, 0.09375, 0.8879, 0.0625, 0.8879, 0.0625, 0.5, 0.125, 0.5, 0.125, 0.8879, 0.09375, 0.8879, 0.09375, 0.5, 0.1562, 0.5, 0.1562, 0.8879, 0.125, 0.8879, 0.125, 0.5, 0.1875, 0.5, 0.1875, 0.8879, 0.1562, 0.8879, 0.1562, 0.5, 0.2188, 0.5, 0.2188, 0.8879, 0.1875, 0.8879, 0.1875, 0.5, 0.25, 0.5, 0.25, 0.8879, 0.2188, 0.8879, 0.2188, 0.5, 0.2812, 0.5, 0.2812, 0.8879, 0.25, 0.8879, 0.25, 0.5, 0.3125, 0.5, 0.3125, 0.8879, 0.2812, 0.8879, 0.2812, 0.5, 0.3438, 0.5, 0.3438, 0.8879, 0.3125, 0.8879, 0.3125, 0.5, 0.375, 0.5, 0.375, 0.8879, 0.3438, 0.8879, 0.3438, 0.5, 0.4062, 0.5, 0.4062, 0.8879, 0.375, 0.8879, 0.375, 0.5, 0.4375, 0.5, 0.4375, 0.8879, 0.4062, 0.8879, 0.4062, 0.5, 0.4688, 0.5, 0.4688, 0.8879, 0.4375, 0.8879, 0.4375, 0.5, 0.5, 0.5, 0.5, 0.8879, 0.4688, 0.8879, 0.4688, 0.5, 0.5312, 0.5, 0.5312, 0.8879, 0.5, 0.8879, 0.5, 0.5, 0.5625, 0.5, 0.5625, 0.8879, 0.5312, 0.8879, 0.5312, 0.5, 0.5938, 0.5, 0.5938, 0.8879, 0.5625, 0.8879, 0.5625, 0.5, 0.625, 0.5, 0.625, 0.8879, 0.5938, 0.8879, 0.5938, 0.5, 0.6562, 0.5, 0.6562, 0.8879, 0.625, 0.8879, 0.625, 0.5, 0.6875, 0.5, 0.6875, 0.8879, 0.6562, 0.8879, 0.6562, 0.5, 0.7188, 0.5, 0.7188, 0.8879, 0.6875, 0.8879, 0.6875, 0.5, 0.75, 0.5, 0.75, 0.8879, 0.7188, 0.8879, 0.7188, 0.5, 0.7812, 0.5, 0.7812, 0.8879, 0.75, 0.8879, 0.75, 0.5, 0.8125, 0.5, 0.8125, 0.8879, 0.7812, 0.8879, 0.7812, 0.5, 0.8438, 0.5, 0.8438, 0.8879, 0.8125, 0.8879, 0.8125, 0.5, 0.875, 0.5, 0.875, 0.8879, 0.8438, 0.8879, 0.8438, 0.5, 0.9062, 0.5, 0.9062, 0.8879, 0.875, 0.8879, 0.875, 0.5, 0.9375, 0.5, 0.9375, 0.8879, 0.9062, 0.8879, 0.9062, 0.5, 0.9688, 0.5, 0.9688, 0.8879, 0.9375, 0.8879, 0.9375, 0.5, 1.0, 0.5, 1.0, 0.8879, 0.9688, 0.8879, 0.9688, 0.5, 0.9688, 0.909, 0.9688, 0.9789, 0.9375, 0.9789, 0.9375, 0.909, 0.03125, 0.909, 0.03125, 0.9789, 0.0, 0.9789, 0.0, 0.909, 0.9062, 0.909, 0.9062, 0.9789, 0.875, 0.9789, 0.875, 0.909, 0.875, 0.909, 0.875, 0.9789, 0.8438, 0.9789, 0.8438, 0.909, 0.8438, 0.909, 0.8438, 0.9789, 0.8125, 0.9789, 0.8125, 0.909, 0.8125, 0.909, 0.8125, 0.9789, 0.7812, 0.9789, 0.7812, 0.909, 0.7812, 0.909, 0.7812, 0.9789, 0.75, 0.9789, 0.75, 0.909, 0.75, 0.909, 0.75, 0.9789, 0.7188, 0.9789, 0.7188, 0.909, 0.7188, 0.909, 0.7188, 0.9789, 0.6875, 0.9789, 0.6875, 0.909, 0.6875, 0.909, 0.6875, 0.9789, 0.6562, 0.9789, 0.6562, 0.909, 0.6562, 0.909, 0.6562, 0.9789, 0.625, 0.9789, 0.625, 0.909, 0.625, 0.909, 0.625, 0.9789, 0.5938, 0.9789, 0.5938, 0.909, 0.5938, 0.909, 0.5938, 0.9789, 0.5625, 0.9789, 0.5625, 0.909, 0.5625, 0.909, 0.5625, 0.9789, 0.5312, 0.9789, 0.5312, 0.909, 0.5312, 0.909, 0.5312, 0.9789, 0.5, 0.9789, 0.5, 0.909, 0.5, 0.909, 0.5, 0.9789, 0.4688, 0.9789, 0.4688, 0.909, 0.4688, 0.909, 0.4688, 0.9789, 0.4375, 0.9789, 0.4375, 0.909, 0.4375, 0.909, 0.4375, 0.9789, 0.4062, 0.9789, 0.4062, 0.909, 0.4062, 0.909, 0.4062, 0.9789, 0.375, 0.9789, 0.375, 0.909, 0.375, 0.909, 0.375, 0.9789, 0.3438, 0.9789, 0.3438, 0.909, 0.3438, 0.909, 0.3438, 0.9789, 0.3125, 0.9789, 0.3125, 0.909, 0.3125, 0.909, 0.3125, 0.9789, 0.2812, 0.9789, 0.2812, 0.909, 0.2812, 0.909, 0.2812, 0.9789, 0.25, 0.9789, 0.25, 0.909, 0.25, 0.909, 0.25, 0.9789, 0.2188, 0.9789, 0.2188, 0.909, 0.2188, 0.909, 0.2188, 0.9789, 0.1875, 0.9789, 0.1875, 0.909, 0.1875, 0.909, 0.1875, 0.9789, 0.1562, 0.9789, 0.1562, 0.909, 0.1562, 0.909, 0.1562, 0.9789, 0.125, 0.9789, 0.125, 0.909, 0.125, 0.909, 0.125, 0.9789, 0.09375, 0.9789, 0.09375, 0.909, 0.09375, 0.909, 0.09375, 0.9789, 0.0625, 0.9789, 0.0625, 0.909, 0.0625, 0.909, 0.0625, 0.9789, 0.03125, 0.9789, 0.03125, 0.909, 0.9375, 0.8879, 0.9688, 0.8879, 0.9688, 0.8879, 0.9375, 0.8879, 0.0, 0.8879, 0.03125, 0.8879, 0.03125, 0.8879, 0.0, 0.8879, 0.05045, 0.3833, 0.02827, 0.3418, 0.02827, 0.3418, 0.05045, 0.3833, 0.8438, 0.8879, 0.875, 0.8879, 0.875, 0.8879, 0.8438, 0.8879, 0.03125, 0.8879, 0.0625, 0.8879, 0.0625, 0.8879, 0.03125, 0.8879, 0.875, 0.8879, 0.9062, 0.8879, 0.9062, 0.8879, 0.875, 0.8879, 0.4717, 0.1582, 0.4854, 0.2032, 0.4854, 0.2032, 0.4717, 0.1582, 0.0625, 0.8879, 0.09375, 0.8879, 0.09375, 0.8879, 0.0625, 0.8879, 0.1167, 0.05045, 0.1582, 0.02827, 0.1582, 0.02827, 0.1167, 0.05045, 0.9062, 0.8879, 0.9375, 0.8879, 0.9375, 0.8879, 0.9062, 0.8879, 0.25, 0.49, 0.2032, 0.4854, 0.2032, 0.4854, 0.25, 0.49, 0.09375, 0.8879, 0.125, 0.8879, 0.125, 0.8879, 0.09375, 0.8879, 0.08029, 0.4197, 0.05045, 0.3833, 0.05045, 0.3833, 0.08029, 0.4197, 0.9375, 0.909, 0.9375, 0.9789, 0.9062, 0.9789, 0.9062, 0.909, 0.125, 0.8879, 0.1562, 0.8879, 0.1562, 0.8879, 0.125, 0.8879, 0.4496, 0.1167, 0.4717, 0.1582, 0.4717, 0.1582, 0.4496, 0.1167, 0.1562, 0.8879, 0.1875, 0.8879, 0.1875, 0.8879, 0.1562, 0.8879, 0.08029, 0.08029, 0.1167, 0.05045, 0.1167, 0.05045, 0.08029, 0.08029, 0.1875, 0.8879, 0.2188, 0.8879, 0.2188, 0.8879, 0.1875, 0.8879, 0.1167, 0.4496, 0.08029, 0.4197, 0.08029, 0.4197, 0.1167, 0.4496, 0.3833, 0.4496, 0.3418, 0.4717, 0.3418, 0.4717, 0.3833, 0.4496, 0.2188, 0.8879, 0.25, 0.8879, 0.25, 0.8879, 0.2188, 0.8879, 0.4197, 0.08029, 0.4496, 0.1167, 0.4496, 0.1167, 0.4197, 0.08029, 0.25, 0.8879, 0.2812, 0.8879, 0.2812, 0.8879, 0.25, 0.8879, 0.05045, 0.1167, 0.08029, 0.08029, 0.08029, 0.08029, 0.05045, 0.1167, 0.2812, 0.8879, 0.3125, 0.8879, 0.3125, 0.8879, 0.2812, 0.8879, 0.1582, 0.4717, 0.1167, 0.4496, 0.1167, 0.4496, 0.1582, 0.4717, 0.3125, 0.8879, 0.3438, 0.8879, 0.3438, 0.8879, 0.3125, 0.8879, 0.4197, 0.4197, 0.3833, 0.4496, 0.3833, 0.4496, 0.4197, 0.4197, 0.3833, 0.05045, 0.4197, 0.08029, 0.4197, 0.08029, 0.3833, 0.05045, 0.3438, 0.8879, 0.375, 0.8879, 0.375, 0.8879, 0.3438, 0.8879, 0.02827, 0.1582, 0.05045, 0.1167, 0.05045, 0.1167, 0.02827, 0.1582, 0.375, 0.8879, 0.4062, 0.8879, 0.4062, 0.8879, 0.375, 0.8879, 0.2032, 0.4854, 0.1582, 0.4717, 0.1582, 0.4717, 0.2032, 0.4854, 0.01461, 0.2968, 0.01, 0.25, 0.05373, 0.289, 0.02827, 0.3418, 0.01, 0.25, 0.01461, 0.2032, 0.06918, 0.2432, 0.05373, 0.289, 0.01461, 0.2032, 0.02827, 0.1582, 0.08809, 0.1993, 0.06918, 0.2432, 0.02827, 0.1582, 0.05045, 0.1167, 0.1121, 0.1579, 0.08809, 0.1993, 0.05045, 0.1167, 0.08029, 0.08029, 0.1412, 0.1198, 0.1121, 0.1579, 0.08029, 0.08029, 0.1167, 0.05045, 0.1745, 0.08556, 0.1412, 0.1198, 0.1167, 0.05045, 0.1582, 0.02827, 0.211, 0.05373, 0.1745, 0.08556, 0.1582, 0.02827, 0.2032, 0.01461, 0.25, 0.01, 0.211, 0.05373, 0.02827, 0.3418, 0.05373, 0.289, 0.08556, 0.3255, 0.05045, 0.3833, 0.05373, 0.289, 0.06918, 0.2432, 0.1094, 0.278, 0.08556, 0.3255, 0.06918, 0.2432, 0.08809, 0.1993, 0.1336, 0.2331, 0.1094, 0.278, 0.08809, 0.1993, 0.1121, 0.1579, 0.1603, 0.19, 0.1336, 0.2331, 0.1121, 0.1579, 0.1412, 0.1198, 0.1898, 0.1489, 0.1603, 0.19, 0.1412, 0.1198, 0.1745, 0.08556, 0.222, 0.1094, 0.1898, 0.1489, 0.1745, 0.08556, 0.211, 0.05373, 0.2568, 0.06918, 0.222, 0.1094, 0.211, 0.05373, 0.25, 0.01, 0.2968, 0.01461, 0.2568, 0.06918, 0.05045, 0.3833, 0.08556, 0.3255, 0.1198, 0.3588, 0.08029, 0.4197, 0.08556, 0.3255, 0.1094, 0.278, 0.1489, 0.3102, 0.1198, 0.3588, 0.1094, 0.278, 0.1336, 0.2331, 0.1767, 0.2646, 0.1489, 0.3102, 0.1336, 0.2331, 0.1603, 0.19, 0.2054, 0.2202, 0.1767, 0.2646, 0.1603, 0.19, 0.1898, 0.1489, 0.2354, 0.1767, 0.2054, 0.2202, 0.1898, 0.1489, 0.222, 0.1094, 0.2669, 0.1336, 0.2354, 0.1767, 0.222, 0.1094, 0.2568, 0.06918, 0.3007, 0.08809, 0.2669, 0.1336, 0.2568, 0.06918, 0.2968, 0.01461, 0.3418, 0.02827, 0.3007, 0.08809, 0.08029, 0.4197, 0.1198, 0.3588, 0.1579, 0.3879, 0.1167, 0.4496, 0.1198, 0.3588, 0.1489, 0.3102, 0.19, 0.3397, 0.1579, 0.3879, 0.1489, 0.3102, 0.1767, 0.2646, 0.2202, 0.2946, 0.19, 0.3397, 0.1767, 0.2646, 0.2054, 0.2202, 0.25, 0.25, 0.2202, 0.2946, 0.2054, 0.2202, 0.2354, 0.1767, 0.2798, 0.2054, 0.25, 0.25, 0.2354, 0.1767, 0.2669, 0.1336, 0.31, 0.1603, 0.2798, 0.2054, 0.2669, 0.1336, 0.3007, 0.08809, 0.3421, 0.1121, 0.31, 0.1603, 0.3007, 0.08809, 0.3418, 0.02827, 0.3833, 0.05045, 0.3421, 0.1121, 0.1167, 0.4496, 0.1579, 0.3879, 0.1993, 0.4119, 0.1582, 0.4717, 0.1579, 0.3879, 0.19, 0.3397, 0.2331, 0.3664, 0.1993, 0.4119, 0.19, 0.3397, 0.2202, 0.2946, 0.2646, 0.3233, 0.2331, 0.3664, 0.2202, 0.2946, 0.25, 0.25, 0.2946, 0.2798, 0.2646, 0.3233, 0.25, 0.25, 0.2798, 0.2054, 0.3233, 0.2354, 0.2946, 0.2798, 0.2798, 0.2054, 0.31, 0.1603, 0.3511, 0.1898, 0.3233, 0.2354, 0.31, 0.1603, 0.3421, 0.1121, 0.3802, 0.1412, 0.3511, 0.1898, 0.3421, 0.1121, 0.3833, 0.05045, 0.4197, 0.08029, 0.3802, 0.1412, 0.1582, 0.4717, 0.1993, 0.4119, 0.2432, 0.4308, 0.2032, 0.4854, 0.1993, 0.4119, 0.2331, 0.3664, 0.278, 0.3906, 0.2432, 0.4308, 0.2331, 0.3664, 0.2646, 0.3233, 0.3102, 0.3511, 0.278, 0.3906, 0.2646, 0.3233, 0.2946, 0.2798, 0.3397, 0.31, 0.3102, 0.3511, 0.2946, 0.2798, 0.3233, 0.2354, 0.3664, 0.2669, 0.3397, 0.31, 0.3233, 0.2354, 0.3511, 0.1898, 0.3906, 0.222, 0.3664, 0.2669, 0.3511, 0.1898, 0.3802, 0.1412, 0.4144, 0.1745, 0.3906, 0.222, 0.3802, 0.1412, 0.4197, 0.08029, 0.4496, 0.1167, 0.4144, 0.1745, 0.2032, 0.4854, 0.2432, 0.4308, 0.289, 0.4463, 0.25, 0.49, 0.2432, 0.4308, 0.278, 0.3906, 0.3255, 0.4144, 0.289, 0.4463, 0.278, 0.3906, 0.3102, 0.3511, 0.3588, 0.3802, 0.3255, 0.4144, 0.3102, 0.3511, 0.3397, 0.31, 0.3879, 0.3421, 0.3588, 0.3802, 0.3397, 0.31, 0.3664, 0.2669, 0.4119, 0.3007, 0.3879, 0.3421, 0.3664, 0.2669, 0.3906, 0.222, 0.4308, 0.2568, 0.4119, 0.3007, 0.3906, 0.222, 0.4144, 0.1745, 0.4463, 0.211, 0.4308, 0.2568, 0.4144, 0.1745, 0.4496, 0.1167, 0.4717, 0.1582, 0.4463, 0.211, 0.25, 0.49, 0.289, 0.4463, 0.3418, 0.4717, 0.2968, 0.4854, 0.289, 0.4463, 0.3255, 0.4144, 0.3833, 0.4496, 0.3418, 0.4717, 0.3255, 0.4144, 0.3588, 0.3802, 0.4197, 0.4197, 0.3833, 0.4496, 0.3588, 0.3802, 0.3879, 0.3421, 0.4496, 0.3833, 0.4197, 0.4197, 0.3879, 0.3421, 0.4119, 0.3007, 0.4717, 0.3418, 0.4496, 0.3833, 0.4119, 0.3007, 0.4308, 0.2568, 0.4854, 0.2968, 0.4717, 0.3418, 0.4308, 0.2568, 0.4463, 0.211, 0.49, 0.25, 0.4854, 0.2968, 0.4463, 0.211, 0.4717, 0.1582, 0.4854, 0.2032, 0.49, 0.25, 0.2968, 0.4854, 0.25, 0.49, 0.25, 0.49, 0.2968, 0.4854, 0.3418, 0.4717, 0.2968, 0.4854, 0.2968, 0.4854, 0.3418, 0.4717, 0.3833, 0.4496, 0.3418, 0.4717, 0.3418, 0.4717, 0.3833, 0.4496, 0.4197, 0.4197, 0.3833, 0.4496, 0.3833, 0.4496, 0.4197, 0.4197, 0.4496, 0.3833, 0.4197, 0.4197, 0.4197, 0.4197, 0.4496, 0.3833, 0.4717, 0.3418, 0.4496, 0.3833, 0.4496, 0.3833, 0.4717, 0.3418, 0.4854, 0.2968, 0.4717, 0.3418, 0.4717, 0.3418, 0.4854, 0.2968, 0.49, 0.25, 0.4854, 0.2968, 0.4854, 0.2968, 0.49, 0.25, 0.4854, 0.2032, 0.49, 0.25, 0.49, 0.25, 0.4854, 0.2032, 0.4717, 0.1582, 0.4854, 0.2032, 0.4854, 0.2032, 0.4717, 0.1582, 0.4496, 0.1167, 0.4717, 0.1582, 0.4717, 0.1582, 0.4496, 0.1167, 0.4197, 0.08029, 0.4496, 0.1167, 0.4496, 0.1167, 0.4197, 0.08029, 0.3833, 0.05045, 0.4197, 0.08029, 0.4197, 0.08029, 0.3833, 0.05045, 0.3418, 0.02827, 0.3833, 0.05045, 0.3833, 0.05045, 0.3418, 0.02827, 0.2968, 0.01461, 0.3418, 0.02827, 0.3418, 0.02827, 0.2968, 0.01461, 0.25, 0.01, 0.2968, 0.01461, 0.2968, 0.01461, 0.25, 0.01, 0.2032, 0.01461, 0.25, 0.01, 0.25, 0.01, 0.2032, 0.01461, 0.1582, 0.02827, 0.2032, 0.01461, 0.2032, 0.01461, 0.1582, 0.02827, 0.1167, 0.05045, 0.1582, 0.02827, 0.1582, 0.02827, 0.1167, 0.05045, 0.08029, 0.08029, 0.1167, 0.05045, 0.1167, 0.05045, 0.08029, 0.08029, 0.05045, 0.1167, 0.08029, 0.08029, 0.08029, 0.08029, 0.05045, 0.1167, 0.02827, 0.1582, 0.05045, 0.1167, 0.05045, 0.1167, 0.02827, 0.1582, 0.01461, 0.2032, 0.02827, 0.1582, 0.02827, 0.1582, 0.01461, 0.2032, 0.01, 0.25, 0.01461, 0.2032, 0.01461, 0.2032, 0.01, 0.25, 0.01461, 0.2968, 0.01, 0.25, 0.01, 0.25, 0.01461, 0.2968, 0.02827, 0.3418, 0.01461, 0.2968, 0.01461, 0.2968, 0.02827, 0.3418, 0.05045, 0.3833, 0.02827, 0.3418, 0.02827, 0.3418, 0.05045, 0.3833, 0.08029, 0.4197, 0.05045, 0.3833, 0.05045, 0.3833, 0.08029, 0.4197, 0.1167, 0.4496, 0.08029, 0.4197, 0.08029, 0.4197, 0.1167, 0.4496, 0.1582, 0.4717, 0.1167, 0.4496, 0.1167, 0.4496, 0.1582, 0.4717, 0.2032, 0.4854, 0.1582, 0.4717, 0.1582, 0.4717, 0.2032, 0.4854, 0.25, 0.49, 0.2032, 0.4854, 0.2032, 0.4854, 0.25, 0.49, 0.9688, 0.9789, 1.0, 0.9789, 0.9996, 1.0, 0.9691, 1.0, 0.633, 0.7427, 0.6248, 0.745, 0.25, 0.49, 0.2968, 0.4854, 0.9375, 0.9789, 0.9688, 0.9789, 0.9684, 1.0, 0.9379, 1.0, 0.6399, 0.7359, 0.6326, 0.7427, 0.2968, 0.4854, 0.3418, 0.4717, 0.9062, 0.9789, 0.9375, 0.9789, 0.9371, 1.0, 0.9066, 1.0, 0.645, 0.7248, 0.6395, 0.7359, 0.3418, 0.4717, 0.3833, 0.4496, 0.875, 0.9789, 0.9062, 0.9789, 0.9059, 1.0, 0.8754, 1.0, 0.6475, 0.7099, 0.6446, 0.7248, 0.3833, 0.4496, 0.4197, 0.4197, 0.8438, 0.9789, 0.875, 0.9789, 0.8746, 1.0, 0.8441, 1.0, 0.6468, 0.6917, 0.6472, 0.7099, 0.4197, 0.4197, 0.4496, 0.3833, 0.8125, 0.9789, 0.8438, 0.9789, 0.8434, 1.0, 0.8129, 1.0, 0.6423, 0.6709, 0.6465, 0.6917, 0.4496, 0.3833, 0.4717, 0.3418, 0.7812, 0.9789, 0.8125, 0.9789, 0.8121, 1.0, 0.7816, 1.0, 0.6335, 0.6484, 0.6419, 0.6709, 0.4717, 0.3418, 0.4854, 0.2968, 0.75, 0.9789, 0.7812, 0.9789, 0.7809, 1.0, 0.7504, 1.0, 0.6202, 0.625, 0.6331, 0.6484, 0.4854, 0.2968, 0.49, 0.25, 0.7188, 0.9789, 0.75, 0.9789, 0.7496, 1.0, 0.7191, 1.0, 0.6023, 0.6016, 0.6198, 0.625, 0.49, 0.25, 0.4854, 0.2032, 0.6875, 0.9789, 0.7188, 0.9789, 0.7184, 1.0, 0.6879, 1.0, 0.5798, 0.5791, 0.6019, 0.6016, 0.4854, 0.2032, 0.4717, 0.1582, 0.6562, 0.9789, 0.6875, 0.9789, 0.6871, 1.0, 0.6566, 1.0, 0.5531, 0.5583, 0.5794, 0.5791, 0.4717, 0.1582, 0.4496, 0.1167, 0.625, 0.9789, 0.6562, 0.9789, 0.6559, 1.0, 0.6254, 1.0, 0.5225, 0.5401, 0.5527, 0.5583, 0.4496, 0.1167, 0.4197, 0.08029, 0.5938, 0.9789, 0.625, 0.9789, 0.6246, 1.0, 0.5941, 1.0, 0.4887, 0.5252, 0.5222, 0.5401, 0.4197, 0.08029, 0.3833, 0.05045, 0.5625, 0.9789, 0.5938, 0.9789, 0.5934, 1.0, 0.5629, 1.0, 0.4524, 0.5141, 0.4883, 0.5252, 0.3833, 0.05045, 0.3418, 0.02827, 0.5312, 0.9789, 0.5625, 0.9789, 0.5621, 1.0, 0.5316, 1.0, 0.4142, 0.5073, 0.452, 0.5141, 0.3418, 0.02827, 0.2968, 0.01461, 0.5, 0.9789, 0.5312, 0.9789, 0.5309, 1.0, 0.5004, 1.0, 0.3752, 0.505, 0.4138, 0.5073, 0.2968, 0.01461, 0.25, 0.01, 0.4688, 0.9789, 0.5, 0.9789, 0.4996, 1.0, 0.4691, 1.0, 0.3362, 0.5073, 0.3748, 0.505, 0.25, 0.01, 0.2032, 0.01461, 0.4375, 0.9789, 0.4688, 0.9789, 0.4684, 1.0, 0.4379, 1.0, 0.298, 0.5141, 0.3358, 0.5073, 0.2032, 0.01461, 0.1582, 0.02827, 0.4062, 0.9789, 0.4375, 0.9789, 0.4371, 1.0, 0.4066, 1.0, 0.2617, 0.5252, 0.2976, 0.5141, 0.1582, 0.02827, 0.1167, 0.05045, 0.375, 0.9789, 0.4062, 0.9789, 0.4059, 1.0, 0.3754, 1.0, 0.2278, 0.5401, 0.2613, 0.5252, 0.1167, 0.05045, 0.08029, 0.08029, 0.3438, 0.9789, 0.375, 0.9789, 0.3746, 1.0, 0.3441, 1.0, 0.1973, 0.5583, 0.2275, 0.5401, 0.08029, 0.08029, 0.05045, 0.1167, 0.3125, 0.9789, 0.3438, 0.9789, 0.3434, 1.0, 0.3129, 1.0, 0.1706, 0.5791, 0.1969, 0.5583, 0.05045, 0.1167, 0.02827, 0.1582, 0.2812, 0.9789, 0.3125, 0.9789, 0.3121, 1.0, 0.2816, 1.0, 0.1481, 0.6016, 0.1702, 0.5791, 0.02827, 0.1582, 0.01461, 0.2032, 0.25, 0.9789, 0.2812, 0.9789, 0.2809, 1.0, 0.2504, 1.0, 0.1302, 0.625, 0.1477, 0.6016, 0.01461, 0.2032, 0.01, 0.25, 0.2188, 0.9789, 0.25, 0.9789, 0.2496, 1.0, 0.2191, 1.0, 0.1169, 0.6484, 0.1298, 0.625, 0.01, 0.25, 0.01461, 0.2968, 0.1875, 0.9789, 0.2188, 0.9789, 0.2184, 1.0, 0.1879, 1.0, 0.1081, 0.6709, 0.1165, 0.6484, 0.01461, 0.2968, 0.02827, 0.3418, 0.1562, 0.9789, 0.1875, 0.9789, 0.1871, 1.0, 0.1566, 1.0, 0.1035, 0.6917, 0.1077, 0.6709, 0.02827, 0.3418, 0.05045, 0.3833, 0.125, 0.9789, 0.1562, 0.9789, 0.1559, 1.0, 0.1254, 1.0, 0.1028, 0.7099, 0.1032, 0.6917, 0.05045, 0.3833, 0.08029, 0.4197, 0.09375, 0.9789, 0.125, 0.9789, 0.1246, 1.0, 0.09414, 1.0, 0.1054, 0.7248, 0.1025, 0.7099, 0.08029, 0.4197, 0.1167, 0.4496, 0.0625, 0.9789, 0.09375, 0.9789, 0.09336, 1.0, 0.06289, 1.0, 0.1105, 0.7359, 0.105, 0.7248, 0.1167, 0.4496, 0.1582, 0.4717, 0.03125, 0.9789, 0.0625, 0.9789, 0.06211, 1.0, 0.03164, 1.0, 0.1174, 0.7427, 0.1101, 0.7359, 0.1582, 0.4717, 0.2032, 0.4854, 0.0, 0.9789, 0.03125, 0.9789, 0.03086, 1.0, 0.0003876, 1.0, 0.1252, 0.745, 0.117, 0.7427, 0.2032, 0.4854, 0.25, 0.49, 0.03125, 0.909, 0.0, 0.909, 0.0002629, 0.8879, 0.03125, 0.8879, 0.03125, 0.8879, 0.0002629, 0.8879, 0.0, 0.8879, 0.03125, 0.8879, 0.0625, 0.909, 0.03125, 0.909, 0.03125, 0.8879, 0.0625, 0.8879, 0.0625, 0.8879, 0.03125, 0.8879, 0.03125, 0.8879, 0.0625, 0.8879, 0.09375, 0.909, 0.0625, 0.909, 0.0625, 0.8879, 0.09375, 0.8879, 0.09375, 0.8879, 0.0625, 0.8879, 0.0625, 0.8879, 0.09375, 0.8879, 0.125, 0.909, 0.09375, 0.909, 0.09375, 0.8879, 0.125, 0.8879, 0.125, 0.8879, 0.09375, 0.8879, 0.09375, 0.8879, 0.125, 0.8879, 0.1562, 0.909, 0.125, 0.909, 0.125, 0.8879, 0.1562, 0.8879, 0.1562, 0.8879, 0.125, 0.8879, 0.125, 0.8879, 0.1562, 0.8879, 0.1875, 0.909, 0.1562, 0.909, 0.1562, 0.8879, 0.1875, 0.8879, 0.1875, 0.8879, 0.1562, 0.8879, 0.1562, 0.8879, 0.1875, 0.8879, 0.2188, 0.909, 0.1875, 0.909, 0.1875, 0.8879, 0.2188, 0.8879, 0.2188, 0.8879, 0.1875, 0.8879, 0.1875, 0.8879, 0.2188, 0.8879, 0.25, 0.909, 0.2188, 0.909, 0.2188, 0.8879, 0.25, 0.8879, 0.25, 0.8879, 0.2188, 0.8879, 0.2188, 0.8879, 0.25, 0.8879, 0.2812, 0.909, 0.25, 0.909, 0.25, 0.8879, 0.2812, 0.8879, 0.2812, 0.8879, 0.25, 0.8879, 0.25, 0.8879, 0.2812, 0.8879, 0.3125, 0.909, 0.2812, 0.909, 0.2812, 0.8879, 0.3125, 0.8879, 0.3125, 0.8879, 0.2812, 0.8879, 0.2812, 0.8879, 0.3125, 0.8879, 0.3438, 0.909, 0.3125, 0.909, 0.3125, 0.8879, 0.3438, 0.8879, 0.3438, 0.8879, 0.3125, 0.8879, 0.3125, 0.8879, 0.3438, 0.8879, 0.375, 0.909, 0.3438, 0.909, 0.3438, 0.8879, 0.375, 0.8879, 0.375, 0.8879, 0.3438, 0.8879, 0.3438, 0.8879, 0.375, 0.8879, 0.4062, 0.909, 0.375, 0.909, 0.375, 0.8879, 0.4062, 0.8879, 0.4062, 0.8879, 0.375, 0.8879, 0.375, 0.8879, 0.4062, 0.8879, 0.4375, 0.909, 0.4062, 0.909, 0.4062, 0.8879, 0.4375, 0.8879, 0.4375, 0.8879, 0.4062, 0.8879, 0.4062, 0.8879, 0.4375, 0.8879, 0.4688, 0.909, 0.4375, 0.909, 0.4375, 0.8879, 0.4687, 0.8879, 0.4687, 0.8879, 0.4375, 0.8879, 0.4375, 0.8879, 0.4688, 0.8879, 0.5, 0.909, 0.4688, 0.909, 0.4687, 0.8879, 0.5, 0.8879, 0.5, 0.8879, 0.4687, 0.8879, 0.4688, 0.8879, 0.5, 0.8879, 0.5312, 0.909, 0.5, 0.909, 0.5, 0.8879, 0.5312, 0.8879, 0.5312, 0.8879, 0.5, 0.8879, 0.5, 0.8879, 0.5312, 0.8879, 0.5625, 0.909, 0.5312, 0.909, 0.5312, 0.8879, 0.5625, 0.8879, 0.5625, 0.8879, 0.5312, 0.8879, 0.5312, 0.8879, 0.5625, 0.8879, 0.5938, 0.909, 0.5625, 0.909, 0.5625, 0.8879, 0.5938, 0.8879, 0.5938, 0.8879, 0.5625, 0.8879, 0.5625, 0.8879, 0.5938, 0.8879, 0.625, 0.909, 0.5938, 0.909, 0.5938, 0.8879, 0.625, 0.8879, 0.625, 0.8879, 0.5938, 0.8879, 0.5938, 0.8879, 0.625, 0.8879, 0.6562, 0.909, 0.625, 0.909, 0.625, 0.8879, 0.6562, 0.8879, 0.6562, 0.8879, 0.625, 0.8879, 0.625, 0.8879, 0.6562, 0.8879, 0.6875, 0.909, 0.6562, 0.909, 0.6562, 0.8879, 0.6875, 0.8879, 0.6875, 0.8879, 0.6562, 0.8879, 0.6562, 0.8879, 0.6875, 0.8879, 0.7188, 0.909, 0.6875, 0.909, 0.6875, 0.8879, 0.7188, 0.8879, 0.7188, 0.8879, 0.6875, 0.8879, 0.6875, 0.8879, 0.7188, 0.8879, 0.75, 0.909, 0.7188, 0.909, 0.7188, 0.8879, 0.75, 0.8879, 0.75, 0.8879, 0.7188, 0.8879, 0.7188, 0.8879, 0.75, 0.8879, 0.7812, 0.909, 0.75, 0.909, 0.75, 0.8879, 0.7812, 0.8879, 0.7812, 0.8879, 0.75, 0.8879, 0.75, 0.8879, 0.7812, 0.8879, 0.8125, 0.909, 0.7812, 0.909, 0.7812, 0.8879, 0.8125, 0.8879, 0.8125, 0.8879, 0.7812, 0.8879, 0.7812, 0.8879, 0.8125, 0.8879, 0.8438, 0.909, 0.8125, 0.909, 0.8125, 0.8879, 0.8438, 0.8879, 0.8438, 0.8879, 0.8125, 0.8879, 0.8125, 0.8879, 0.8438, 0.8879, 0.875, 0.909, 0.8438, 0.909, 0.8438, 0.8879, 0.875, 0.8879, 0.875, 0.8879, 0.8438, 0.8879, 0.8438, 0.8879, 0.875, 0.8879, 0.9062, 0.909, 0.875, 0.909, 0.875, 0.8879, 0.9062, 0.8879, 0.9062, 0.8879, 0.875, 0.8879, 0.875, 0.8879, 0.9062, 0.8879, 0.9375, 0.909, 0.9062, 0.909, 0.9062, 0.8879, 0.9375, 0.8879, 0.9375, 0.8879, 0.9062, 0.8879, 0.9062, 0.8879, 0.9375, 0.8879, 0.9688, 0.909, 0.9375, 0.909, 0.9375, 0.8879, 0.9688, 0.8879, 0.9688, 0.8879, 0.9375, 0.8879, 0.9375, 0.8879, 0.9688, 0.8879, 1.0, 0.909, 0.9688, 0.909, 0.9688, 0.8879, 0.9997, 0.8879, 0.9997, 0.8879, 0.9688, 0.8879, 0.9688, 0.8879, 1.0, 0.8879, 0.2968, 0.4854, 0.25, 0.49, 0.25, 0.49, 0.2968, 0.4854, 0.6875, 0.5, 0.6562, 0.5, 0.6108, 0.5, 0.6439, 0.5, 0.6562, 0.5, 0.625, 0.5, 0.5815, 0.5, 0.6108, 0.5, 0.625, 0.5, 0.5938, 0.5, 0.554, 0.5, 0.5815, 0.5, 0.5938, 0.5, 0.5625, 0.5, 0.5271, 0.5, 0.554, 0.5, 0.5625, 0.5, 0.5312, 0.5, 0.5, 0.5, 0.5271, 0.5, 0.5312, 0.5, 0.5, 0.5, 0.4688, 0.5, 0.5, 0.5, 0.7812, 0.5, 0.6875, 0.5, 0.685, 0.5, 0.8125, 0.5, 0.6875, 0.5, 0.6439, 0.5, 0.625, 0.5, 0.685, 0.5, 0.6439, 0.5, 0.6108, 0.5, 0.5851, 0.5, 0.625, 0.5, 0.6108, 0.5, 0.5815, 0.5, 0.5536, 0.5, 0.5851, 0.5, 0.5815, 0.5, 0.554, 0.5, 0.526, 0.5, 0.5536, 0.5, 0.554, 0.5, 0.5271, 0.5, 0.5, 0.5, 0.526, 0.5, 0.5271, 0.5, 0.5, 0.5, 0.4729, 0.5, 0.5, 0.5, 0.5, 0.5, 0.4688, 0.5, 0.4375, 0.5, 0.4729, 0.5, 0.8125, 0.5, 0.685, 0.5, 0.6847, 0.5, 0.8438, 0.5, 0.685, 0.5, 0.625, 0.5, 0.6094, 0.5, 0.6847, 0.5, 0.625, 0.5, 0.5851, 0.5, 0.5625, 0.5, 0.6094, 0.5, 0.5851, 0.5, 0.5536, 0.5, 0.5282, 0.5, 0.5625, 0.5, 0.5536, 0.5, 0.526, 0.5, 0.5, 0.5, 0.5282, 0.5, 0.526, 0.5, 0.5, 0.5, 0.474, 0.5, 0.5, 0.5, 0.5, 0.5, 0.4729, 0.5, 0.446, 0.5, 0.474, 0.5, 0.4729, 0.5, 0.4375, 0.5, 0.4062, 0.5, 0.446, 0.5, 0.8438, 0.5, 0.6847, 0.5, 0.6793, 0.5, 0.875, 0.5, 0.6847, 0.5, 0.6094, 0.5, 0.5893, 0.5, 0.6793, 0.5, 0.6094, 0.5, 0.5625, 0.5, 0.5363, 0.5, 0.5893, 0.5, 0.5625, 0.5, 0.5282, 0.5, 0.5, 0.5, 0.5363, 0.5, 0.5282, 0.5, 0.5, 0.5, 0.4718, 0.5, 0.5, 0.5, 0.5, 0.5, 0.474, 0.5, 0.4464, 0.5, 0.4718, 0.5, 0.474, 0.5, 0.446, 0.5, 0.4185, 0.5, 0.4464, 0.5, 0.446, 0.5, 0.4062, 0.5, 0.375, 0.5, 0.4185, 0.5, 0.875, 0.5, 0.6793, 0.5, 0.6619, 0.5, 0.9062, 0.5, 0.6793, 0.5, 0.5893, 0.5, 0.5573, 0.5, 0.6619, 0.5, 0.5893, 0.5, 0.5363, 0.5, 0.5, 0.5, 0.5573, 0.5, 0.5363, 0.5, 0.5, 0.5, 0.4637, 0.5, 0.5, 0.5, 0.5, 0.5, 0.4718, 0.5, 0.4375, 0.5, 0.4637, 0.5, 0.4718, 0.5, 0.4464, 0.5, 0.4149, 0.5, 0.4375, 0.5, 0.4464, 0.5, 0.4185, 0.5, 0.3892, 0.5, 0.4149, 0.5, 0.4185, 0.5, 0.375, 0.5, 0.3438, 0.5, 0.3892, 0.5, 0.9062, 0.5, 0.6619, 0.5, 0.6176, 0.5, 0.9375, 0.5, 0.6619, 0.5, 0.5573, 0.5, 0.5, 0.5, 0.6176, 0.5, 0.5573, 0.5, 0.5, 0.5, 0.4427, 0.5, 0.5, 0.5, 0.5, 0.5, 0.4637, 0.5, 0.4107, 0.5, 0.4427, 0.5, 0.4637, 0.5, 0.4375, 0.5, 0.3906, 0.5, 0.4107, 0.5, 0.4375, 0.5, 0.4149, 0.5, 0.375, 0.5, 0.3906, 0.5, 0.4149, 0.5, 0.3892, 0.5, 0.3561, 0.5, 0.375, 0.5, 0.3892, 0.5, 0.3438, 0.5, 0.3125, 0.5, 0.3561, 0.5, 0.9375, 0.5, 0.6176, 0.5, 0.5, 0.5, 0.9688, 0.5, 0.6176, 0.5, 0.5, 0.5, 0.3824, 0.5, 0.5, 0.5, 0.5, 0.5, 0.4427, 0.5, 0.3381, 0.5, 0.3824, 0.5, 0.4427, 0.5, 0.4107, 0.5, 0.3207, 0.5, 0.3381, 0.5, 0.4107, 0.5, 0.3906, 0.5, 0.3153, 0.5, 0.3207, 0.5, 0.3906, 0.5, 0.375, 0.5, 0.315, 0.5, 0.3153, 0.5, 0.375, 0.5, 0.3561, 0.5, 0.3125, 0.5, 0.315, 0.5, 0.3561, 0.5, 0.3125, 0.5, 0.2812, 0.5, 0.3125, 0.5, 0.9688, 0.5, 0.5, 0.5, 0.03125, 0.5, 1.0, 0.5, 0.5, 0.5, 0.3824, 0.5, 0.0625, 0.5, 0.03125, 0.5, 0.3824, 0.5, 0.3381, 0.5, 0.09375, 0.5, 0.0625, 0.5, 0.3381, 0.5, 0.3207, 0.5, 0.125, 0.5, 0.09375, 0.5, 0.3207, 0.5, 0.3153, 0.5, 0.1562, 0.5, 0.125, 0.5, 0.3153, 0.5, 0.315, 0.5, 0.1875, 0.5, 0.1562, 0.5, 0.315, 0.5, 0.3125, 0.5, 0.2188, 0.5, 0.1875, 0.5, 0.3125, 0.5, 0.2812, 0.5, 0.25, 0.5, 0.2188, 0.5, 0.0003876, 1.0, 0.03086, 1.0, 0.117, 0.7427, 0.1252, 0.745, 0.03164, 1.0, 0.06211, 1.0, 0.1101, 0.7359, 0.1174, 0.7427, 0.06289, 1.0, 0.09336, 1.0, 0.105, 0.7248, 0.1105, 0.7359, 0.09414, 1.0, 0.1246, 1.0, 0.1025, 0.7099, 0.1054, 0.7248, 0.1254, 1.0, 0.1559, 1.0, 0.1032, 0.6917, 0.1028, 0.7099, 0.1566, 1.0, 0.1871, 1.0, 0.1077, 0.6709, 0.1035, 0.6917, 0.1879, 1.0, 0.2184, 1.0, 0.1165, 0.6484, 0.1081, 0.6709, 0.2191, 1.0, 0.2496, 1.0, 0.1298, 0.625, 0.1169, 0.6484, 0.2504, 1.0, 0.2809, 1.0, 0.1477, 0.6016, 0.1302, 0.625, 0.2816, 1.0, 0.3121, 1.0, 0.1702, 0.5791, 0.1481, 0.6016, 0.3129, 1.0, 0.3434, 1.0, 0.1969, 0.5583, 0.1706, 0.5791, 0.3441, 1.0, 0.3746, 1.0, 0.2275, 0.5401, 0.1973, 0.5583, 0.3754, 1.0, 0.4059, 1.0, 0.2613, 0.5252, 0.2278, 0.5401, 0.4066, 1.0, 0.4371, 1.0, 0.2976, 0.5141, 0.2617, 0.5252, 0.4379, 1.0, 0.4684, 1.0, 0.3358, 0.5073, 0.298, 0.5141, 0.4691, 1.0, 0.4996, 1.0, 0.3748, 0.505, 0.3362, 0.5073, 0.5004, 1.0, 0.5309, 1.0, 0.4138, 0.5073, 0.3752, 0.505, 0.5316, 1.0, 0.5621, 1.0, 0.452, 0.5141, 0.4142, 0.5073, 0.5629, 1.0, 0.5934, 1.0, 0.4883, 0.5252, 0.4524, 0.5141, 0.5941, 1.0, 0.6246, 1.0, 0.5222, 0.5401, 0.4887, 0.5252, 0.6254, 1.0, 0.6559, 1.0, 0.5527, 0.5583, 0.5225, 0.5401, 0.6566, 1.0, 0.6871, 1.0, 0.5794, 0.5791, 0.5531, 0.5583, 0.6879, 1.0, 0.7184, 1.0, 0.6019, 0.6016, 0.5798, 0.5791, 0.7191, 1.0, 0.7496, 1.0, 0.6198, 0.625, 0.6023, 0.6016, 0.7504, 1.0, 0.7809, 1.0, 0.6331, 0.6484, 0.6202, 0.625, 0.7816, 1.0, 0.8121, 1.0, 0.6419, 0.6709, 0.6335, 0.6484, 0.8129, 1.0, 0.8434, 1.0, 0.6465, 0.6917, 0.6423, 0.6709, 0.8441, 1.0, 0.8746, 1.0, 0.6472, 0.7099, 0.6468, 0.6917, 0.8754, 1.0, 0.9059, 1.0, 0.6446, 0.7248, 0.6475, 0.7099, 0.9066, 1.0, 0.9371, 1.0, 0.6395, 0.7359, 0.645, 0.7248, 0.9379, 1.0, 0.9684, 1.0, 0.6326, 0.7427, 0.6399, 0.7359, 0.9691, 1.0, 0.9996, 1.0, 0.6248, 0.745, 0.633, 0.7427])
me_cylinder.materials.append(mat_pot)
me_cylinder.materials.append(mat_soil)
me_cylinder.update()

# ---- objects
ob_pot = bpy.data.objects.new('Pot', me_cylinder)

# ---- transforms, parenting, visibility, modifiers, constraints
ob_pot.location = (0.0, 0.0, 0.0)

# ---- collection membership
col_collection.objects.link(ob_pot)

# ---- scene / render settings (as saved in the file)
scene.frame_start = 1; scene.frame_end = 250; scene.frame_set(1)
scene.render.engine = 'BLENDER_EEVEE_NEXT'
bpy.context.view_layer.update()

# ---- added for rendering (the .blend has no active camera and no usable light): camera, sun
cam_auto = bpy.data.cameras.new('AutoCamera')
cam_auto.lens = 50.0
cam_auto.sensor_width = 36.0
cam_auto.clip_end = 1000.0
ob_auto_camera = bpy.data.objects.new('AutoCamera', cam_auto)
scene.collection.objects.link(ob_auto_camera)
ob_auto_camera.location = (3.67428, -4.40913, 2.93376)
ob_auto_camera.rotation_euler = (1.09748, -7.21219e-08, 0.694738)
scene.camera = ob_auto_camera
light_auto_sun = bpy.data.lights.new('AutoSun', 'SUN')
light_auto_sun.energy = 3.0
light_auto_sun.angle = 0.0523599
ob_auto_sun = bpy.data.objects.new('AutoSun', light_auto_sun)
scene.collection.objects.link(ob_auto_sun)
ob_auto_sun.rotation_euler = (0.872665, 0.174533, 0.523599)
bpy.context.view_layer.update()
